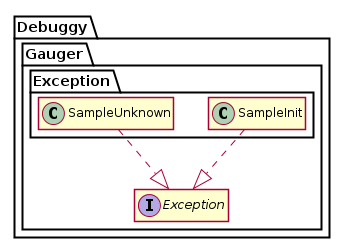

The diagram above was rendered by PlantUML. Its source (embedded in the PNG):
@startuml





hide empty fields
hide empty methods

skinparam shadowing false







package Debuggy {
	namespace Gauger {
		interface "Exception" as _Exception
	}
}




package Debuggy {
	namespace Gauger {
		namespace Exception {
			class SampleInit
			class SampleUnknown

			SampleInit ..|> .Gauger._Exception
			SampleUnknown ..|> .Gauger._Exception
		}
	}
}

@enduml